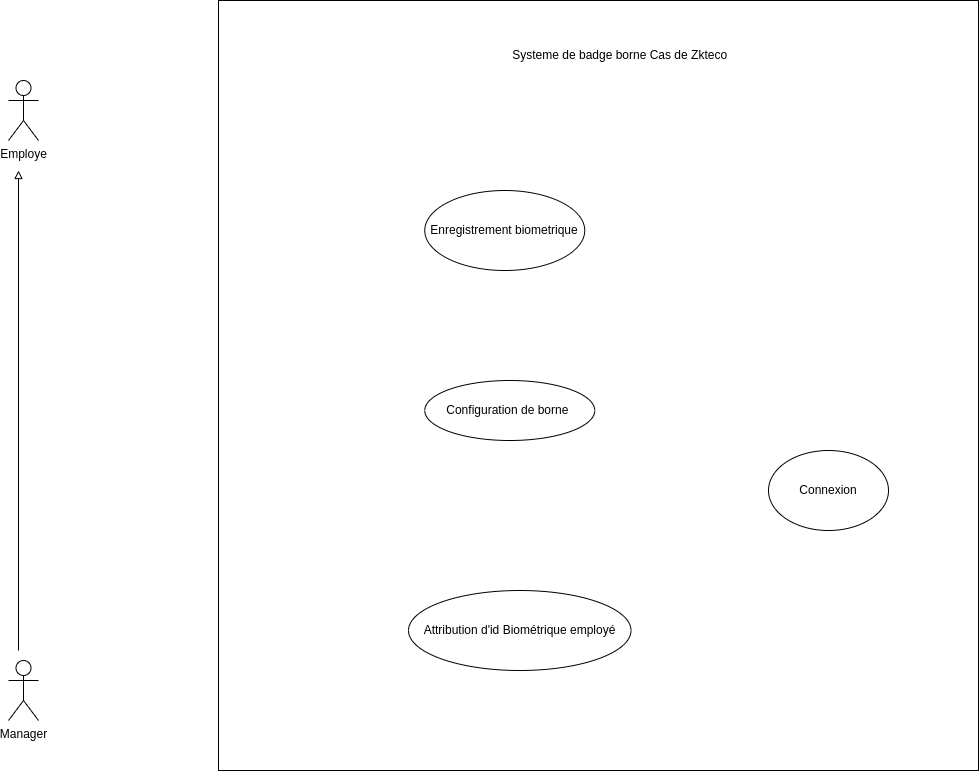

The diagram above was exported from draw.io. Its source (the exported page's mxGraphModel, read from the mxfile embedded in the PNG):
<mxGraphModel dx="1114" dy="629" grid="1" gridSize="10" guides="1" tooltips="1" connect="1" arrows="1" fold="1" page="1" pageScale="1" pageWidth="827" pageHeight="1169" math="0" shadow="0">
  <root>
    <mxCell id="0" />
    <mxCell id="1" parent="0" />
    <mxCell id="Inq0PDaf1gPy_pH2uE6g-1" value="Employe" style="shape=umlActor;verticalLabelPosition=bottom;verticalAlign=top;html=1;outlineConnect=0;" vertex="1" parent="1">
      <mxGeometry x="110" y="270" width="30" height="60" as="geometry" />
    </mxCell>
    <mxCell id="Inq0PDaf1gPy_pH2uE6g-2" value="Manager" style="shape=umlActor;verticalLabelPosition=bottom;verticalAlign=top;html=1;outlineConnect=0;" vertex="1" parent="1">
      <mxGeometry x="110" y="850" width="30" height="60" as="geometry" />
    </mxCell>
    <mxCell id="Inq0PDaf1gPy_pH2uE6g-4" value="" style="rounded=0;whiteSpace=wrap;html=1;" vertex="1" parent="1">
      <mxGeometry x="320" y="190" width="760" height="770" as="geometry" />
    </mxCell>
    <mxCell id="Inq0PDaf1gPy_pH2uE6g-6" value="Systeme de badge borne Cas de Zkteco&amp;nbsp;&amp;nbsp;" style="text;html=1;strokeColor=none;fillColor=none;align=center;verticalAlign=middle;whiteSpace=wrap;rounded=0;" vertex="1" parent="1">
      <mxGeometry x="600" y="230" width="250" height="30" as="geometry" />
    </mxCell>
    <mxCell id="Inq0PDaf1gPy_pH2uE6g-7" value="" style="endArrow=block;html=1;rounded=0;endFill=0;" edge="1" parent="1">
      <mxGeometry width="50" height="50" relative="1" as="geometry">
        <mxPoint x="120" y="840" as="sourcePoint" />
        <mxPoint x="120" y="360" as="targetPoint" />
      </mxGeometry>
    </mxCell>
    <mxCell id="Inq0PDaf1gPy_pH2uE6g-8" value="Configuration de borne&amp;nbsp;" style="ellipse;whiteSpace=wrap;html=1;" vertex="1" parent="1">
      <mxGeometry x="526.25" y="570" width="170" height="60" as="geometry" />
    </mxCell>
    <mxCell id="Inq0PDaf1gPy_pH2uE6g-11" value="Attribution d'id Biométrique employé" style="ellipse;whiteSpace=wrap;html=1;" vertex="1" parent="1">
      <mxGeometry x="510" y="780" width="222.5" height="80" as="geometry" />
    </mxCell>
    <mxCell id="Inq0PDaf1gPy_pH2uE6g-13" value="Enregistrement biometrique" style="ellipse;whiteSpace=wrap;html=1;" vertex="1" parent="1">
      <mxGeometry x="526.25" y="380" width="160" height="80" as="geometry" />
    </mxCell>
    <mxCell id="Inq0PDaf1gPy_pH2uE6g-14" value="Connexion" style="ellipse;whiteSpace=wrap;html=1;" vertex="1" parent="1">
      <mxGeometry x="870" y="640" width="120" height="80" as="geometry" />
    </mxCell>
  </root>
</mxGraphModel>